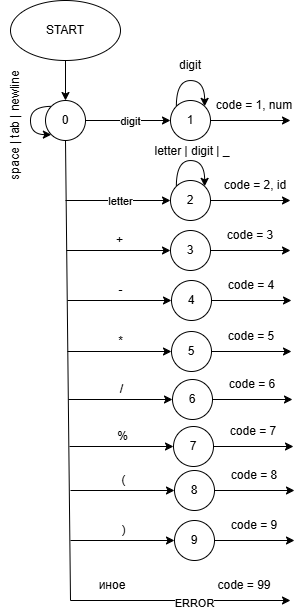

The diagram above was exported from draw.io. Its source (the exported page's mxGraphModel, read from the mxfile embedded in the PNG):
<mxGraphModel dx="964" dy="599" grid="1" gridSize="10" guides="1" tooltips="1" connect="1" arrows="1" fold="1" page="1" pageScale="1" pageWidth="827" pageHeight="1169" math="0" shadow="0">
  <root>
    <mxCell id="0" />
    <mxCell id="1" parent="0" />
    <mxCell id="ziWUFtotCVVkgOkUMxd0-3" edge="1" parent="1" source="ziWUFtotCVVkgOkUMxd0-1" style="edgeStyle=orthogonalEdgeStyle;rounded=0;orthogonalLoop=1;jettySize=auto;html=1;" target="ziWUFtotCVVkgOkUMxd0-2" value="">
      <mxGeometry relative="1" as="geometry" />
    </mxCell>
    <mxCell id="ziWUFtotCVVkgOkUMxd0-1" parent="1" style="ellipse;whiteSpace=wrap;html=1;" value="START" vertex="1">
      <mxGeometry height="60" width="110" x="70" y="40" as="geometry" />
    </mxCell>
    <mxCell id="ziWUFtotCVVkgOkUMxd0-5" edge="1" parent="1" source="ziWUFtotCVVkgOkUMxd0-2" style="edgeStyle=orthogonalEdgeStyle;rounded=0;orthogonalLoop=1;jettySize=auto;html=1;" target="ziWUFtotCVVkgOkUMxd0-4" value="">
      <mxGeometry relative="1" as="geometry" />
    </mxCell>
    <mxCell id="ziWUFtotCVVkgOkUMxd0-6" connectable="0" parent="ziWUFtotCVVkgOkUMxd0-5" style="edgeLabel;html=1;align=center;verticalAlign=middle;resizable=0;points=[];" value="digit" vertex="1">
      <mxGeometry relative="1" x="0.0387" as="geometry">
        <mxPoint as="offset" />
      </mxGeometry>
    </mxCell>
    <mxCell id="ziWUFtotCVVkgOkUMxd0-2" parent="1" style="ellipse;whiteSpace=wrap;html=1;aspect=fixed;" value="0" vertex="1">
      <mxGeometry height="40" width="40" x="105" y="140" as="geometry" />
    </mxCell>
    <mxCell id="ziWUFtotCVVkgOkUMxd0-4" parent="1" style="ellipse;whiteSpace=wrap;html=1;aspect=fixed;" value="1" vertex="1">
      <mxGeometry height="40" width="40" x="230" y="140" as="geometry" />
    </mxCell>
    <mxCell id="ziWUFtotCVVkgOkUMxd0-8" edge="1" parent="1" source="ziWUFtotCVVkgOkUMxd0-4" style="edgeStyle=orthogonalEdgeStyle;rounded=0;orthogonalLoop=1;jettySize=auto;html=1;exitX=0;exitY=0;exitDx=0;exitDy=0;entryX=1;entryY=0;entryDx=0;entryDy=0;curved=1;" target="ziWUFtotCVVkgOkUMxd0-4">
      <mxGeometry relative="1" as="geometry">
        <Array as="points">
          <mxPoint x="236" y="120" />
          <mxPoint x="264" y="120" />
        </Array>
      </mxGeometry>
    </mxCell>
    <mxCell id="ziWUFtotCVVkgOkUMxd0-9" parent="1" style="text;html=1;whiteSpace=wrap;strokeColor=none;fillColor=none;align=center;verticalAlign=middle;rounded=0;" value="digit" vertex="1">
      <mxGeometry height="30" width="60" x="220" y="90" as="geometry" />
    </mxCell>
    <mxCell id="ziWUFtotCVVkgOkUMxd0-10" edge="1" parent="1" source="ziWUFtotCVVkgOkUMxd0-4" style="endArrow=classic;html=1;rounded=0;exitX=1;exitY=0.5;exitDx=0;exitDy=0;" value="">
      <mxGeometry height="50" relative="1" width="50" as="geometry">
        <mxPoint x="320" y="180" as="sourcePoint" />
        <mxPoint x="350" y="160" as="targetPoint" />
      </mxGeometry>
    </mxCell>
    <mxCell id="ziWUFtotCVVkgOkUMxd0-11" parent="1" style="text;html=1;whiteSpace=wrap;strokeColor=none;fillColor=none;align=center;verticalAlign=middle;rounded=0;" value="code = 1, num" vertex="1">
      <mxGeometry height="30" width="80" x="274" y="130" as="geometry" />
    </mxCell>
    <mxCell id="ziWUFtotCVVkgOkUMxd0-12" edge="1" parent="1" style="endArrow=none;html=1;rounded=0;entryX=0.5;entryY=1;entryDx=0;entryDy=0;" target="ziWUFtotCVVkgOkUMxd0-2" value="">
      <mxGeometry height="50" relative="1" width="50" as="geometry">
        <mxPoint x="130" y="640" as="sourcePoint" />
        <mxPoint x="130" y="220" as="targetPoint" />
      </mxGeometry>
    </mxCell>
    <mxCell id="ziWUFtotCVVkgOkUMxd0-13" edge="1" parent="1" style="edgeStyle=orthogonalEdgeStyle;rounded=0;orthogonalLoop=1;jettySize=auto;html=1;" target="ziWUFtotCVVkgOkUMxd0-15" value="">
      <mxGeometry relative="1" as="geometry">
        <mxPoint x="125" y="240" as="sourcePoint" />
      </mxGeometry>
    </mxCell>
    <mxCell id="ziWUFtotCVVkgOkUMxd0-14" connectable="0" parent="ziWUFtotCVVkgOkUMxd0-13" style="edgeLabel;html=1;align=center;verticalAlign=middle;resizable=0;points=[];" value="letter" vertex="1">
      <mxGeometry relative="1" x="0.0387" as="geometry">
        <mxPoint as="offset" />
      </mxGeometry>
    </mxCell>
    <mxCell id="ziWUFtotCVVkgOkUMxd0-15" parent="1" style="ellipse;whiteSpace=wrap;html=1;aspect=fixed;" value="2" vertex="1">
      <mxGeometry height="40" width="40" x="230" y="220" as="geometry" />
    </mxCell>
    <mxCell id="ziWUFtotCVVkgOkUMxd0-16" edge="1" parent="1" source="ziWUFtotCVVkgOkUMxd0-15" style="edgeStyle=orthogonalEdgeStyle;rounded=0;orthogonalLoop=1;jettySize=auto;html=1;exitX=0;exitY=0;exitDx=0;exitDy=0;entryX=1;entryY=0;entryDx=0;entryDy=0;curved=1;" target="ziWUFtotCVVkgOkUMxd0-15">
      <mxGeometry relative="1" as="geometry">
        <Array as="points">
          <mxPoint x="236" y="200" />
          <mxPoint x="264" y="200" />
        </Array>
      </mxGeometry>
    </mxCell>
    <mxCell id="ziWUFtotCVVkgOkUMxd0-17" parent="1" style="text;html=1;whiteSpace=wrap;strokeColor=none;fillColor=none;align=center;verticalAlign=middle;rounded=0;" value="letter | digit | _" vertex="1">
      <mxGeometry height="30" width="100" x="202" y="176" as="geometry" />
    </mxCell>
    <mxCell id="ziWUFtotCVVkgOkUMxd0-18" edge="1" parent="1" source="ziWUFtotCVVkgOkUMxd0-15" style="endArrow=classic;html=1;rounded=0;exitX=1;exitY=0.5;exitDx=0;exitDy=0;" value="">
      <mxGeometry height="50" relative="1" width="50" as="geometry">
        <mxPoint x="300" y="260" as="sourcePoint" />
        <mxPoint x="350" y="240" as="targetPoint" />
      </mxGeometry>
    </mxCell>
    <mxCell id="ziWUFtotCVVkgOkUMxd0-19" parent="1" style="text;html=1;whiteSpace=wrap;strokeColor=none;fillColor=none;align=center;verticalAlign=middle;rounded=0;" value="code = 2, id" vertex="1">
      <mxGeometry height="30" width="70" x="280" y="210" as="geometry" />
    </mxCell>
    <mxCell id="ziWUFtotCVVkgOkUMxd0-27" edge="1" parent="1" style="edgeStyle=orthogonalEdgeStyle;rounded=0;orthogonalLoop=1;jettySize=auto;html=1;entryX=0;entryY=0.5;entryDx=0;entryDy=0;" target="ziWUFtotCVVkgOkUMxd0-29" value="">
      <mxGeometry relative="1" as="geometry">
        <mxPoint x="126" y="290" as="sourcePoint" />
        <mxPoint x="231" y="290" as="targetPoint" />
      </mxGeometry>
    </mxCell>
    <mxCell id="ziWUFtotCVVkgOkUMxd0-29" parent="1" style="ellipse;whiteSpace=wrap;html=1;aspect=fixed;" value="3" vertex="1">
      <mxGeometry height="40" width="40" x="230" y="270" as="geometry" />
    </mxCell>
    <mxCell id="ziWUFtotCVVkgOkUMxd0-32" edge="1" parent="1" source="ziWUFtotCVVkgOkUMxd0-29" style="endArrow=classic;html=1;rounded=0;exitX=1;exitY=0.5;exitDx=0;exitDy=0;" value="">
      <mxGeometry height="50" relative="1" width="50" as="geometry">
        <mxPoint x="300" y="310" as="sourcePoint" />
        <mxPoint x="350" y="290" as="targetPoint" />
      </mxGeometry>
    </mxCell>
    <mxCell id="ziWUFtotCVVkgOkUMxd0-33" parent="1" style="text;html=1;whiteSpace=wrap;strokeColor=none;fillColor=none;align=center;verticalAlign=middle;rounded=0;" value="code = 3" vertex="1">
      <mxGeometry height="30" width="60" x="280" y="260" as="geometry" />
    </mxCell>
    <mxCell id="ziWUFtotCVVkgOkUMxd0-34" parent="1" style="text;html=1;whiteSpace=wrap;strokeColor=none;fillColor=none;align=center;verticalAlign=middle;rounded=0;" value="+" vertex="1">
      <mxGeometry height="10" width="15" x="172" y="275" as="geometry" />
    </mxCell>
    <mxCell id="ziWUFtotCVVkgOkUMxd0-42" edge="1" parent="1" style="edgeStyle=orthogonalEdgeStyle;rounded=0;orthogonalLoop=1;jettySize=auto;html=1;entryX=0;entryY=0.5;entryDx=0;entryDy=0;" target="ziWUFtotCVVkgOkUMxd0-43" value="">
      <mxGeometry relative="1" as="geometry">
        <mxPoint x="127" y="340" as="sourcePoint" />
        <mxPoint x="232" y="340" as="targetPoint" />
      </mxGeometry>
    </mxCell>
    <mxCell id="ziWUFtotCVVkgOkUMxd0-43" parent="1" style="ellipse;whiteSpace=wrap;html=1;aspect=fixed;" value="4" vertex="1">
      <mxGeometry height="40" width="40" x="231" y="320" as="geometry" />
    </mxCell>
    <mxCell id="ziWUFtotCVVkgOkUMxd0-44" edge="1" parent="1" source="ziWUFtotCVVkgOkUMxd0-43" style="endArrow=classic;html=1;rounded=0;exitX=1;exitY=0.5;exitDx=0;exitDy=0;" value="">
      <mxGeometry height="50" relative="1" width="50" as="geometry">
        <mxPoint x="301" y="360" as="sourcePoint" />
        <mxPoint x="351" y="340" as="targetPoint" />
      </mxGeometry>
    </mxCell>
    <mxCell id="ziWUFtotCVVkgOkUMxd0-45" parent="1" style="text;html=1;whiteSpace=wrap;strokeColor=none;fillColor=none;align=center;verticalAlign=middle;rounded=0;" value="code = 4" vertex="1">
      <mxGeometry height="30" width="60" x="281" y="310" as="geometry" />
    </mxCell>
    <mxCell id="ziWUFtotCVVkgOkUMxd0-46" parent="1" style="text;html=1;whiteSpace=wrap;strokeColor=none;fillColor=none;align=center;verticalAlign=middle;rounded=0;" value="-" vertex="1">
      <mxGeometry height="10" width="15" x="173" y="325" as="geometry" />
    </mxCell>
    <mxCell id="ziWUFtotCVVkgOkUMxd0-47" edge="1" parent="1" style="edgeStyle=orthogonalEdgeStyle;rounded=0;orthogonalLoop=1;jettySize=auto;html=1;entryX=0;entryY=0.5;entryDx=0;entryDy=0;" target="ziWUFtotCVVkgOkUMxd0-48" value="">
      <mxGeometry relative="1" as="geometry">
        <mxPoint x="127" y="391" as="sourcePoint" />
        <mxPoint x="232" y="391" as="targetPoint" />
      </mxGeometry>
    </mxCell>
    <mxCell id="ziWUFtotCVVkgOkUMxd0-48" parent="1" style="ellipse;whiteSpace=wrap;html=1;aspect=fixed;" value="5" vertex="1">
      <mxGeometry height="40" width="40" x="231" y="371" as="geometry" />
    </mxCell>
    <mxCell id="ziWUFtotCVVkgOkUMxd0-49" edge="1" parent="1" source="ziWUFtotCVVkgOkUMxd0-48" style="endArrow=classic;html=1;rounded=0;exitX=1;exitY=0.5;exitDx=0;exitDy=0;" value="">
      <mxGeometry height="50" relative="1" width="50" as="geometry">
        <mxPoint x="301" y="411" as="sourcePoint" />
        <mxPoint x="351" y="391" as="targetPoint" />
      </mxGeometry>
    </mxCell>
    <mxCell id="ziWUFtotCVVkgOkUMxd0-50" parent="1" style="text;html=1;whiteSpace=wrap;strokeColor=none;fillColor=none;align=center;verticalAlign=middle;rounded=0;" value="code = 5" vertex="1">
      <mxGeometry height="30" width="60" x="281" y="361" as="geometry" />
    </mxCell>
    <mxCell id="ziWUFtotCVVkgOkUMxd0-51" parent="1" style="text;html=1;whiteSpace=wrap;strokeColor=none;fillColor=none;align=center;verticalAlign=middle;rounded=0;" value="*" vertex="1">
      <mxGeometry height="10" width="15" x="173" y="376" as="geometry" />
    </mxCell>
    <mxCell id="ziWUFtotCVVkgOkUMxd0-52" edge="1" parent="1" style="edgeStyle=orthogonalEdgeStyle;rounded=0;orthogonalLoop=1;jettySize=auto;html=1;entryX=0;entryY=0.5;entryDx=0;entryDy=0;" target="ziWUFtotCVVkgOkUMxd0-53" value="">
      <mxGeometry relative="1" as="geometry">
        <mxPoint x="128" y="439" as="sourcePoint" />
        <mxPoint x="233" y="439" as="targetPoint" />
      </mxGeometry>
    </mxCell>
    <mxCell id="ziWUFtotCVVkgOkUMxd0-53" parent="1" style="ellipse;whiteSpace=wrap;html=1;aspect=fixed;" value="6" vertex="1">
      <mxGeometry height="40" width="40" x="232" y="419" as="geometry" />
    </mxCell>
    <mxCell id="ziWUFtotCVVkgOkUMxd0-54" edge="1" parent="1" source="ziWUFtotCVVkgOkUMxd0-53" style="endArrow=classic;html=1;rounded=0;exitX=1;exitY=0.5;exitDx=0;exitDy=0;" value="">
      <mxGeometry height="50" relative="1" width="50" as="geometry">
        <mxPoint x="302" y="459" as="sourcePoint" />
        <mxPoint x="352" y="439" as="targetPoint" />
      </mxGeometry>
    </mxCell>
    <mxCell id="ziWUFtotCVVkgOkUMxd0-55" parent="1" style="text;html=1;whiteSpace=wrap;strokeColor=none;fillColor=none;align=center;verticalAlign=middle;rounded=0;" value="code = 6" vertex="1">
      <mxGeometry height="30" width="60" x="282" y="409" as="geometry" />
    </mxCell>
    <mxCell id="ziWUFtotCVVkgOkUMxd0-56" parent="1" style="text;html=1;whiteSpace=wrap;strokeColor=none;fillColor=none;align=center;verticalAlign=middle;rounded=0;" value="/" vertex="1">
      <mxGeometry height="10" width="15" x="174" y="424" as="geometry" />
    </mxCell>
    <mxCell id="ziWUFtotCVVkgOkUMxd0-57" edge="1" parent="1" style="edgeStyle=orthogonalEdgeStyle;rounded=0;orthogonalLoop=1;jettySize=auto;html=1;entryX=0;entryY=0.5;entryDx=0;entryDy=0;" target="ziWUFtotCVVkgOkUMxd0-58" value="">
      <mxGeometry relative="1" as="geometry">
        <mxPoint x="129" y="486" as="sourcePoint" />
        <mxPoint x="234" y="486" as="targetPoint" />
      </mxGeometry>
    </mxCell>
    <mxCell id="ziWUFtotCVVkgOkUMxd0-58" parent="1" style="ellipse;whiteSpace=wrap;html=1;aspect=fixed;" value="7" vertex="1">
      <mxGeometry height="40" width="40" x="233" y="466" as="geometry" />
    </mxCell>
    <mxCell id="ziWUFtotCVVkgOkUMxd0-59" edge="1" parent="1" source="ziWUFtotCVVkgOkUMxd0-58" style="endArrow=classic;html=1;rounded=0;exitX=1;exitY=0.5;exitDx=0;exitDy=0;" value="">
      <mxGeometry height="50" relative="1" width="50" as="geometry">
        <mxPoint x="303" y="506" as="sourcePoint" />
        <mxPoint x="353" y="486" as="targetPoint" />
      </mxGeometry>
    </mxCell>
    <mxCell id="ziWUFtotCVVkgOkUMxd0-60" parent="1" style="text;html=1;whiteSpace=wrap;strokeColor=none;fillColor=none;align=center;verticalAlign=middle;rounded=0;" value="code = 7" vertex="1">
      <mxGeometry height="30" width="60" x="283" y="456" as="geometry" />
    </mxCell>
    <mxCell id="ziWUFtotCVVkgOkUMxd0-61" parent="1" style="text;html=1;whiteSpace=wrap;strokeColor=none;fillColor=none;align=center;verticalAlign=middle;rounded=0;" value="%" vertex="1">
      <mxGeometry height="10" width="15" x="175" y="471" as="geometry" />
    </mxCell>
    <mxCell id="ziWUFtotCVVkgOkUMxd0-62" edge="1" parent="1" style="edgeStyle=orthogonalEdgeStyle;rounded=0;orthogonalLoop=1;jettySize=auto;html=1;entryX=0;entryY=0.5;entryDx=0;entryDy=0;" target="ziWUFtotCVVkgOkUMxd0-63" value="">
      <mxGeometry relative="1" as="geometry">
        <mxPoint x="130" y="530" as="sourcePoint" />
        <mxPoint x="235" y="530" as="targetPoint" />
      </mxGeometry>
    </mxCell>
    <mxCell id="ziWUFtotCVVkgOkUMxd0-63" parent="1" style="ellipse;whiteSpace=wrap;html=1;aspect=fixed;" value="8" vertex="1">
      <mxGeometry height="40" width="40" x="234" y="510" as="geometry" />
    </mxCell>
    <mxCell id="ziWUFtotCVVkgOkUMxd0-64" edge="1" parent="1" source="ziWUFtotCVVkgOkUMxd0-63" style="endArrow=classic;html=1;rounded=0;exitX=1;exitY=0.5;exitDx=0;exitDy=0;" value="">
      <mxGeometry height="50" relative="1" width="50" as="geometry">
        <mxPoint x="304" y="550" as="sourcePoint" />
        <mxPoint x="354" y="530" as="targetPoint" />
      </mxGeometry>
    </mxCell>
    <mxCell id="ziWUFtotCVVkgOkUMxd0-65" parent="1" style="text;html=1;whiteSpace=wrap;strokeColor=none;fillColor=none;align=center;verticalAlign=middle;rounded=0;" value="code = 8" vertex="1">
      <mxGeometry height="30" width="60" x="284" y="500" as="geometry" />
    </mxCell>
    <mxCell id="ziWUFtotCVVkgOkUMxd0-66" parent="1" style="text;html=1;whiteSpace=wrap;strokeColor=none;fillColor=none;align=center;verticalAlign=middle;rounded=0;" value="(" vertex="1">
      <mxGeometry height="10" width="15" x="176" y="515" as="geometry" />
    </mxCell>
    <mxCell id="ziWUFtotCVVkgOkUMxd0-67" edge="1" parent="1" style="edgeStyle=orthogonalEdgeStyle;rounded=0;orthogonalLoop=1;jettySize=auto;html=1;entryX=0;entryY=0.5;entryDx=0;entryDy=0;" target="ziWUFtotCVVkgOkUMxd0-68" value="">
      <mxGeometry relative="1" as="geometry">
        <mxPoint x="130" y="580" as="sourcePoint" />
        <mxPoint x="235" y="580" as="targetPoint" />
      </mxGeometry>
    </mxCell>
    <mxCell id="ziWUFtotCVVkgOkUMxd0-68" parent="1" style="ellipse;whiteSpace=wrap;html=1;aspect=fixed;" value="9" vertex="1">
      <mxGeometry height="40" width="40" x="234" y="560" as="geometry" />
    </mxCell>
    <mxCell id="ziWUFtotCVVkgOkUMxd0-69" edge="1" parent="1" source="ziWUFtotCVVkgOkUMxd0-68" style="endArrow=classic;html=1;rounded=0;exitX=1;exitY=0.5;exitDx=0;exitDy=0;" value="">
      <mxGeometry height="50" relative="1" width="50" as="geometry">
        <mxPoint x="304" y="600" as="sourcePoint" />
        <mxPoint x="354" y="580" as="targetPoint" />
      </mxGeometry>
    </mxCell>
    <mxCell id="ziWUFtotCVVkgOkUMxd0-70" parent="1" style="text;html=1;whiteSpace=wrap;strokeColor=none;fillColor=none;align=center;verticalAlign=middle;rounded=0;" value="code = 9" vertex="1">
      <mxGeometry height="30" width="60" x="284" y="550" as="geometry" />
    </mxCell>
    <mxCell id="ziWUFtotCVVkgOkUMxd0-71" parent="1" style="text;html=1;whiteSpace=wrap;strokeColor=none;fillColor=none;align=center;verticalAlign=middle;rounded=0;" value=")" vertex="1">
      <mxGeometry height="10" width="15" x="176" y="565" as="geometry" />
    </mxCell>
    <mxCell id="ziWUFtotCVVkgOkUMxd0-72" edge="1" parent="1" style="endArrow=classic;html=1;rounded=0;" value="">
      <mxGeometry height="50" relative="1" width="50" as="geometry">
        <mxPoint x="130" y="640" as="sourcePoint" />
        <mxPoint x="350" y="640" as="targetPoint" />
      </mxGeometry>
    </mxCell>
    <mxCell id="ziWUFtotCVVkgOkUMxd0-73" connectable="0" parent="ziWUFtotCVVkgOkUMxd0-72" style="edgeLabel;html=1;align=center;verticalAlign=middle;resizable=0;points=[];" value="ERROR" vertex="1">
      <mxGeometry relative="1" x="0.5935" y="-2" as="geometry">
        <mxPoint x="-52" as="offset" />
      </mxGeometry>
    </mxCell>
    <mxCell id="ziWUFtotCVVkgOkUMxd0-79" parent="1" style="text;html=1;whiteSpace=wrap;strokeColor=none;fillColor=none;align=center;verticalAlign=middle;rounded=0;" value="code = 99" vertex="1">
      <mxGeometry height="30" width="60" x="274" y="610" as="geometry" />
    </mxCell>
    <mxCell id="ziWUFtotCVVkgOkUMxd0-84" edge="1" parent="1" source="ziWUFtotCVVkgOkUMxd0-2" style="edgeStyle=orthogonalEdgeStyle;rounded=0;orthogonalLoop=1;jettySize=auto;html=1;exitX=0;exitY=0;exitDx=0;exitDy=0;entryX=0;entryY=1;entryDx=0;entryDy=0;curved=1;" target="ziWUFtotCVVkgOkUMxd0-2">
      <mxGeometry relative="1" as="geometry">
        <Array as="points">
          <mxPoint x="90" y="146" />
          <mxPoint x="90" y="174" />
        </Array>
      </mxGeometry>
    </mxCell>
    <mxCell id="ziWUFtotCVVkgOkUMxd0-85" parent="1" style="text;html=1;whiteSpace=wrap;strokeColor=none;fillColor=none;align=center;verticalAlign=middle;rounded=0;rotation=-90;" value="space | tab | newline" vertex="1">
      <mxGeometry height="30" width="130" x="10" y="150" as="geometry" />
    </mxCell>
    <mxCell id="ziWUFtotCVVkgOkUMxd0-87" parent="1" style="text;html=1;whiteSpace=wrap;strokeColor=none;fillColor=none;align=center;verticalAlign=middle;rounded=0;" value="иное" vertex="1">
      <mxGeometry height="30" width="60" x="142" y="610" as="geometry" />
    </mxCell>
  </root>
</mxGraphModel>